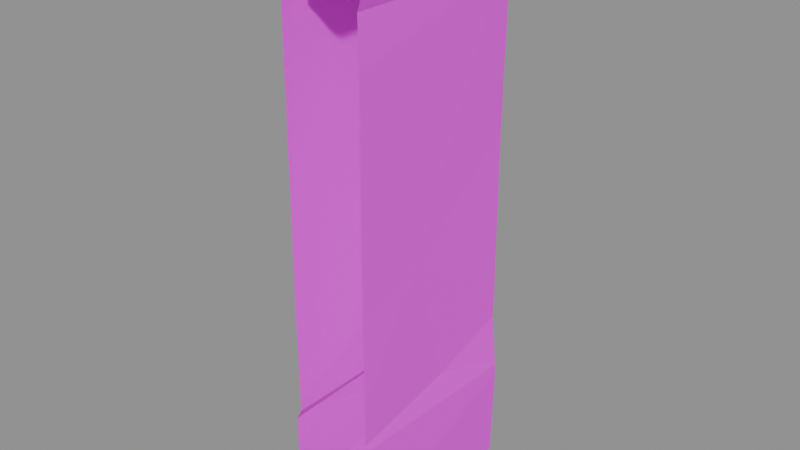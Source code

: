 # Source: wall.castle.straight.blend  (saved by Blender 5.2.45; exported with 4.5.12 LTS)
import bpy
from mathutils import Matrix  # noqa: F401  (used for matrix-valued properties, if any)

bpy.ops.wm.read_factory_settings(use_empty=True)
scene = bpy.context.scene
scene.name = 'Scene'

# ---- images (referenced by path relative to the original .blend; pixels are not part of the script)
import os
ASSET_DIR = os.environ.get("B2B_ASSET_DIR", "")  # directory of the original .blend (textures are referenced by path, not embedded)
HERE = os.path.dirname(os.path.abspath(__file__))  # packed textures are extracted next to this script under _unpacked/

def load_image(name, relpath, width, height, colorspace="sRGB"):
    """Load a texture the original file referenced (path relative to the .blend, or extracted next to this script)."""
    p = next((c for c in (os.path.join(HERE, relpath), os.path.join(ASSET_DIR, relpath)) if relpath and os.path.exists(c)), "")
    if p:
        img = bpy.data.images.load(p, check_existing=True)
        img.name = name
    else:  # same state as the original file: an image datablock whose file is absent (Cycles renders it pink)
        img = bpy.data.images.new(name, width, height)
        img.source = "FILE"
        img.filepath = "//" + (relpath or name)
    img.colorspace_settings.name = colorspace
    return img
img_palette_png = load_image('palette.png', 'palette.png', 1024, 1024, 'sRGB')

# ---- materials (node trees are filled in below, after node groups)
mat_palette = bpy.data.materials.new('palette')

# ---- material node trees
mat_palette.use_nodes = True; mat_palette.node_tree.nodes.clear()
_N = mat_palette.node_tree.nodes; _L = mat_palette.node_tree.links
n0 = _N.new('ShaderNodeBsdfPrincipled'); n0.name = 'Principled BSDF'; n0.location = (-200, 100)
n0.inputs[2].default_value = 0.9
n0.inputs[10].default_value = 0.005
n1 = _N.new('ShaderNodeOutputMaterial'); n1.name = 'Material Output'; n1.location = (200, 100)
n2 = _N.new('ShaderNodeTexImage'); n2.name = 'Image Texture'; n2.location = (0, 0)
n2.image = img_palette_png
n2.interpolation = 'Closest'
_L.new(n0.outputs[0], n1.inputs[0])
_L.new(n2.outputs[0], n0.inputs[0])
n1.is_active_output = True

# ---- meshes
me_straight = bpy.data.meshes.new('straight')
me_straight.from_pydata([(-0.2044, 0.09497, 2.097), (-0.2492, -0.1132, 2.914), (0.25, -0.1449, 2.794), (0.2053, -0.1171, 1.408), (-0.0118, 0.3265, 2.747), (-0.1785, -0.3021, 2.998), (-0.205, -0.3165, 2.665), (-0.2353, -0.3548, 0.5614), (0.09806, 0.01549, 2.985), (-0.2423, 0.4588, 0.3023), (-0.25, -0.5, 2.897), (-0.2482, -0.5, 2.849), (0.1999, 0.0767, 0.7093), (-0.2482, -0.5, 2.929), (-0.08226, 0.3517, 2.745), (0.02991, -0.5, 2.742), (0.2149, 0.4097, 2.671), (-0.2047, 0.2572, 1.03), (0.2145, 0.409, 2.996), (-0.04562, -0.5, 2.748), (-0.2229, 0.4517, 0.000712), (-0.1875, -0.5, 2.995), (-0.1791, -0.5, 2.998), (0.2493, -0.5, 2.789), (0.2299, -0.5, 2.743), (-0.1219, -0.5, 2.969), (-0.2038, -0.5, 2.664), (-0.2054, -0.5, 2.588), (-0.2119, -0.5, 2.671), (0.2474, -0.5, 2.88), (-0.2189, -0.5, 0.5936), (-0.2356, -0.5, 0.5612), (0.1627, -0.5, 2.998), (0.09804, -0.5, 2.986), (0.08058, -0.5, 2.871), (-0.2312, -0.5, 0.3399), (0.2056, -0.5, 1.277), (0.2094, -0.5, 0.8442), (-0.2055, -0.5, 2.14), (-0.2086, -0.5, 1.474), (0.2062, -0.5, 1.854), (-0.2282, -0.5, 0.05768), (-0.08277, -0.5, 2.747), (-0.0962, -0.5, 2.937), (0.2051, -0.5, 2.668), (0.2095, -0.5, 2.416), (0.2354, -0.5, 2.982), (0.1784, -0.5, 3.0), (0.2087, -0.5, 0.6123), (-0.2055, -0.5, 0.675), (-0.2089, -0.5, 1.21), (-0.2246, -0.5, 0.0009315), (0.2233, -0.5, 0.1248), (0.2207, -0.5, 6.47e-05), (0.2147, -0.5, 0.5785), (0.06735, -0.5, 2.759), (-0.2455, -0.5, 2.702), (-0.207, -0.5, 0.6168), (-0.09765, -0.5, 2.957), (0.2344, 0.5, 0.5115), (0.2238, 0.5, 8.705e-08), (0.2336, 0.5, 0.5566), (0.09168, 0.5, 2.9), (0.07923, 0.5, 2.795), (-0.2366, 0.5, 2.697), (-0.2452, 0.5, 2.705), (-0.2462, 0.5, 2.761), (0.2282, 0.5, 0.5864), (-0.2184, 0.5, 0.5914), (-0.2252, 0.5, 0.5784), (0.01326, 0.5, 2.764), (0.2048, 0.5, 0.8445), (0.207, 0.5, 1.063), (-0.2125, 0.5, 0.826), (-0.09824, 0.5, 2.965), (-0.1453, 0.5, 2.988), (-0.2397, 0.5, 0.3376), (-0.2014, 0.5, 2.658), (0.2044, 0.5, 1.88), (0.2129, 0.5, 2.587), (-0.0842, 0.5, 2.772), (-0.2021, 0.5, 2.347), (-0.1968, 0.5, 2.982), (-0.2446, 0.5, 2.924), (0.2471, 0.5, 2.904), (0.2265, 0.5, 2.971), (0.2215, 0.5, 2.691), (0.2375, 0.5, 2.743), (0.1995, 0.5, 2.995), (0.148, 0.5, 2.991), (-0.223, 0.5, 0.0006516), (-0.2418, 0.5, 0.2929), (0.1234, 0.5, 2.979), (0.09719, 0.5, 2.985), (-0.083, 0.5, 2.754), (-0.205, 0.5, 1.151), (-0.02188, 0.5, 2.757), (-0.205, 0.5, 1.955), (-0.008476, 0.5, 2.751), (-0.2422, 0.5, 0.3057)], [], [(6, 0, 38), (7, 9, 41), (12, 3, 37), (16, 45, 40), (41, 9, 20), (47, 18, 8), (43, 14, 58), (2, 18, 46), (6, 28, 56), (64, 6, 65), (2, 24, 44), (4, 14, 42), (5, 1, 13), (97, 95, 17), (20, 9, 91), (82, 83, 1), (18, 88, 89), (96, 94, 14), (34, 8, 55), (12, 71, 72), (58, 74, 5), (48, 54, 12), (17, 73, 68), (57, 49, 17), (57, 68, 7), (55, 63, 4), (59, 61, 54), (14, 80, 74), (60, 59, 52), (9, 7, 69), (54, 61, 12), (39, 0, 17), (56, 11, 1), (1, 66, 65), (15, 55, 4), (30, 57, 7), (10, 1, 11), (10, 13, 1), (15, 4, 19), (0, 6, 77), (23, 24, 2), (25, 5, 22), (26, 6, 27), (26, 28, 6), (23, 2, 29), (30, 7, 31), (32, 8, 33), (34, 33, 8), (35, 31, 7), (36, 37, 3), (38, 0, 39), (78, 79, 16), (6, 38, 27), (36, 3, 40), (7, 41, 35), (42, 14, 43), (44, 45, 16), (46, 18, 47), (12, 37, 48), (49, 50, 17), (16, 40, 3), (39, 17, 50), (47, 8, 32), (41, 20, 51), (58, 14, 74), (75, 82, 5), (2, 46, 29), (65, 6, 56), (2, 44, 16), (72, 78, 3), (79, 86, 16), (5, 21, 22), (5, 13, 21), (4, 42, 19), (89, 92, 8), (25, 58, 5), (84, 85, 18), (92, 93, 8), (80, 14, 94), (70, 98, 4), (81, 97, 0), (98, 96, 4), (91, 9, 99), (97, 17, 0), (96, 14, 4), (8, 62, 63), (20, 91, 90), (18, 89, 8), (16, 87, 2), (18, 85, 88), (84, 18, 2), (2, 87, 84), (82, 1, 5), (78, 16, 3), (0, 77, 81), (9, 76, 99), (55, 8, 63), (74, 75, 5), (17, 95, 73), (12, 72, 3), (9, 69, 76), (68, 69, 7), (17, 68, 57), (12, 67, 71), (1, 83, 66), (1, 65, 56), (16, 86, 87), (6, 64, 77), (63, 70, 4), (8, 93, 62), (61, 67, 12), (60, 52, 53), (59, 54, 52)])
_uv = me_straight.uv_layers.new(name='UVMap')
_uv.uv.foreach_set('vector', [0.3125, 0.8333, 0.3125, 0.8333, 0.3125, 0.8333, 0.6875, 0.8333, 0.6875, 0.8333, 0.6875, 0.8333, 0.6875, 0.8333, 0.6875, 0.8333, 0.6875, 0.8333, 0.3125, 0.8333, 0.3125, 0.8333, 0.3125, 0.8333, 0.4375, 0.8333, 0.4375, 0.8333, 0.4375, 0.8333, 0.3125, 0.8333, 0.3125, 0.8333, 0.3125, 0.8333, 0.3125, 0.8333, 0.3125, 0.8333, 0.3125, 0.8333, 0.6875, 0.8333, 0.6875, 0.8333, 0.6875, 0.8333, 0.3125, 0.8333, 0.3125, 0.8333, 0.3125, 0.8333, 0.3125, 0.8333, 0.3125, 0.8333, 0.3125, 0.8333, 0.6875, 0.8333, 0.6875, 0.8333, 0.6875, 0.8333, 0.1875, 0.8333, 0.1875, 0.8333, 0.1875, 0.8333, 0.3125, 0.8333, 0.3125, 0.8333, 0.3125, 0.8333, 0.6875, 0.8333, 0.6875, 0.8333, 0.6875, 0.8333, 0.4375, 0.8333, 0.4375, 0.8333, 0.4375, 0.8333, 0.4375, 0.8333, 0.4375, 0.8333, 0.4375, 0.8333, 0.1875, 0.8333, 0.1875, 0.8333, 0.1875, 0.8333, 0.1875, 0.8333, 0.1875, 0.8333, 0.1875, 0.8333, 0.6875, 0.8333, 0.6875, 0.8333, 0.6875, 0.8333, 0.5625, 0.8333, 0.5625, 0.8333, 0.5625, 0.8333, 0.1875, 0.8333, 0.1875, 0.8333, 0.1875, 0.8333, 0.6875, 0.8333, 0.6875, 0.8333, 0.6875, 0.8333, 0.5625, 0.8333, 0.5625, 0.8333, 0.5625, 0.8333, 0.6875, 0.8333, 0.6875, 0.8333, 0.6875, 0.8333, 0.6875, 0.8333, 0.6875, 0.8333, 0.6875, 0.8333, 0.1875, 0.8333, 0.1875, 0.8333, 0.1875, 0.8333, 0.5625, 0.8333, 0.5625, 0.8333, 0.5625, 0.8333, 0.5625, 0.8333, 0.5625, 0.8333, 0.5625, 0.8333, 0.5625, 0.8333, 0.5625, 0.8333, 0.5625, 0.8333, 0.5625, 0.8333, 0.5625, 0.8333, 0.5625, 0.8333, 0.5625, 0.8333, 0.5625, 0.8333, 0.5625, 0.8333, 0.6875, 0.8333, 0.6875, 0.8333, 0.6875, 0.8333, 0.3125, 0.8333, 0.3125, 0.8333, 0.3125, 0.8333, 0.3125, 0.8333, 0.3125, 0.8333, 0.3125, 0.8333, 0.1875, 0.8333, 0.1875, 0.8333, 0.1875, 0.8333, 0.6875, 0.8333, 0.6875, 0.8333, 0.6875, 0.8333, 0.3125, 0.8333, 0.3125, 0.8333, 0.3125, 0.8333, 0.3125, 0.8333, 0.3125, 0.8333, 0.3125, 0.8333, 0.3125, 0.8333, 0.3125, 0.8333, 0.3125, 0.8333, 0.3125, 0.8333, 0.3125, 0.8333, 0.3125, 0.8333, 0.6875, 0.8333, 0.6875, 0.8333, 0.6875, 0.8333, 0.1875, 0.8333, 0.1875, 0.8333, 0.1875, 0.8333, 0.3125, 0.8333, 0.3125, 0.8333, 0.3125, 0.8333, 0.3125, 0.8333, 0.3125, 0.8333, 0.3125, 0.8333, 0.6875, 0.8333, 0.6875, 0.8333, 0.6875, 0.8333, 0.6875, 0.8333, 0.6875, 0.8333, 0.6875, 0.8333, 0.3125, 0.8333, 0.3125, 0.8333, 0.3125, 0.8333, 0.6875, 0.8333, 0.6875, 0.8333, 0.6875, 0.8333, 0.6875, 0.8333, 0.6875, 0.8333, 0.6875, 0.8333, 0.6875, 0.8333, 0.6875, 0.8333, 0.6875, 0.8333, 0.3125, 0.8333, 0.3125, 0.8333, 0.3125, 0.8333, 0.5625, 0.8333, 0.5625, 0.8333, 0.5625, 0.8333, 0.3125, 0.8333, 0.3125, 0.8333, 0.3125, 0.8333, 0.4375, 0.8333, 0.4375, 0.8333, 0.4375, 0.8333, 0.5625, 0.8333, 0.5625, 0.8333, 0.5625, 0.8333, 0.3125, 0.8333, 0.3125, 0.8333, 0.3125, 0.8333, 0.6875, 0.8333, 0.6875, 0.8333, 0.6875, 0.8333, 0.3125, 0.8333, 0.3125, 0.8333, 0.3125, 0.8333, 0.6875, 0.8333, 0.6875, 0.8333, 0.6875, 0.8333, 0.3125, 0.8333, 0.3125, 0.8333, 0.3125, 0.8333, 0.6875, 0.8333, 0.6875, 0.8333, 0.6875, 0.8333, 0.6875, 0.8333, 0.6875, 0.8333, 0.6875, 0.8333, 0.3125, 0.8333, 0.3125, 0.8333, 0.3125, 0.8333, 0.6875, 0.8333, 0.6875, 0.8333, 0.6875, 0.8333, 0.4375, 0.8333, 0.4375, 0.8333, 0.4375, 0.8333, 0.1875, 0.8333, 0.1875, 0.8333, 0.1875, 0.8333, 0.6875, 0.8333, 0.6875, 0.8333, 0.6875, 0.8333, 0.6875, 0.8333, 0.6875, 0.8333, 0.6875, 0.8333, 0.6875, 0.8333, 0.6875, 0.8333, 0.6875, 0.8333, 0.4375, 0.8333, 0.4375, 0.8333, 0.4375, 0.8333, 0.3125, 0.8333, 0.3125, 0.8333, 0.3125, 0.8333, 0.1875, 0.8333, 0.1875, 0.8333, 0.1875, 0.8333, 0.6875, 0.8333, 0.6875, 0.8333, 0.6875, 0.8333, 0.3125, 0.8333, 0.3125, 0.8333, 0.3125, 0.8333, 0.1875, 0.8333, 0.1875, 0.8333, 0.1875, 0.8333, 0.1875, 0.8333, 0.1875, 0.8333, 0.1875, 0.8333, 0.5625, 0.8333, 0.5625, 0.8333, 0.5625, 0.8333, 0.1875, 0.8333, 0.1875, 0.8333, 0.1875, 0.8333, 0.5625, 0.8333, 0.5625, 0.8333, 0.5625, 0.8333, 0.1875, 0.8333, 0.1875, 0.8333, 0.1875, 0.8333, 0.6875, 0.8333, 0.6875, 0.8333, 0.6875, 0.8333, 0.1875, 0.8333, 0.1875, 0.8333, 0.1875, 0.8333, 0.4375, 0.8333, 0.4375, 0.8333, 0.4375, 0.8333, 0.6875, 0.8333, 0.6875, 0.8333, 0.6875, 0.8333, 0.1875, 0.8333, 0.1875, 0.8333, 0.1875, 0.8333, 0.6875, 0.8333, 0.6875, 0.8333, 0.6875, 0.8333, 0.4375, 0.8333, 0.4375, 0.8333, 0.4375, 0.8333, 0.1875, 0.8333, 0.1875, 0.8333, 0.1875, 0.8333, 0.3125, 0.8333, 0.3125, 0.8333, 0.3125, 0.8333, 0.5625, 0.8333, 0.5625, 0.8333, 0.5625, 0.8333, 0.6875, 0.8333, 0.6875, 0.8333, 0.6875, 0.8333, 0.6875, 0.8333, 0.6875, 0.8333, 0.6875, 0.8333, 0.4375, 0.8333, 0.4375, 0.8333, 0.4375, 0.8333, 0.6875, 0.8333, 0.6875, 0.8333, 0.6875, 0.8333, 0.6875, 0.8333, 0.6875, 0.8333, 0.6875, 0.8333, 0.4375, 0.8333, 0.4375, 0.8333, 0.4375, 0.8333, 0.6875, 0.8333, 0.6875, 0.8333, 0.6875, 0.8333, 0.1875, 0.8333, 0.1875, 0.8333, 0.1875, 0.8333, 0.5625, 0.8333, 0.5625, 0.8333, 0.5625, 0.8333, 0.5625, 0.8333, 0.5625, 0.8333, 0.5625, 0.8333, 0.4375, 0.8333, 0.4375, 0.8333, 0.4375, 0.8333, 0.5625, 0.8333, 0.5625, 0.8333, 0.5625, 0.8333, 0.5625, 0.8333, 0.5625, 0.8333, 0.5625, 0.8333, 0.5625, 0.8333, 0.5625, 0.8333, 0.5625, 0.8333, 0.4375, 0.8333, 0.4375, 0.8333, 0.4375, 0.8333, 0.6875, 0.8333, 0.6875, 0.8333, 0.6875, 0.8333, 0.3125, 0.8333, 0.3125, 0.8333, 0.3125, 0.8333, 0.3125, 0.8333, 0.3125, 0.8333, 0.3125, 0.8333, 0.3125, 0.8333, 0.3125, 0.8333, 0.3125, 0.8333, 0.6875, 0.8333, 0.6875, 0.8333, 0.6875, 0.8333, 0.5625, 0.8333, 0.5625, 0.8333, 0.5625, 0.8333, 0.5625, 0.8333, 0.5625, 0.8333, 0.5625, 0.8333, 0.6875, 0.8333, 0.6875, 0.8333, 0.6875, 0.8333])
me_straight.materials.append(mat_palette)
me_straight.update()

# ---- objects
ob_straight = bpy.data.objects.new('straight', me_straight)
ob_end_a = bpy.data.objects.new('end_a', None)
ob_end_b = bpy.data.objects.new('end_b', None)

# ---- transforms, parenting, visibility, modifiers, constraints
ob_straight.location = (0.0, -0.0, 0.0)
ob_end_a.location = (0.0, 0.5, 0.0)
ob_end_b.location = (0.0, -0.5, 0.0)

# ---- collection membership
scene.collection.objects.link(ob_straight)
scene.collection.objects.link(ob_end_a)
scene.collection.objects.link(ob_end_b)

# ---- scene / render settings (as saved in the file)
scene.frame_start = 1; scene.frame_end = 250; scene.frame_set(1)
scene.render.engine = 'BLENDER_EEVEE_NEXT'
scene.render.bake_bias = 0.0
scene.render.bake_samples = 0
scene.render.compositor_device = 'GPU'
scene.eevee.use_volume_custom_range = False
scene.eevee.fast_gi_thickness_near = 0.1
scene.eevee.fast_gi_thickness_far = 0.0
scene.eevee.ray_tracing_options.screen_trace_thickness = 0.1
bpy.context.view_layer.update()

# ---- added for rendering (the .blend has no active camera and no usable light): camera, sun + grey world if the file has none
cam_auto = bpy.data.cameras.new('AutoCamera')
cam_auto.lens = 50.0
cam_auto.sensor_width = 36.0
cam_auto.clip_end = 1000.0
ob_auto_camera = bpy.data.objects.new('AutoCamera', cam_auto)
scene.collection.objects.link(ob_auto_camera)
ob_auto_camera.location = (2.96216, -3.5546, 3.86973)
ob_auto_camera.rotation_euler = (1.09748, -7.21219e-08, 0.694738)
scene.camera = ob_auto_camera
light_auto_sun = bpy.data.lights.new('AutoSun', 'SUN')
light_auto_sun.energy = 3.0
light_auto_sun.angle = 0.0523599
ob_auto_sun = bpy.data.objects.new('AutoSun', light_auto_sun)
scene.collection.objects.link(ob_auto_sun)
ob_auto_sun.rotation_euler = (0.872665, 0.174533, 0.523599)
if scene.world is None:
    world_auto = bpy.data.worlds.new('AutoWorld')
    world_auto.color = (0.3, 0.3, 0.3)
    scene.world = world_auto
bpy.context.view_layer.update()
